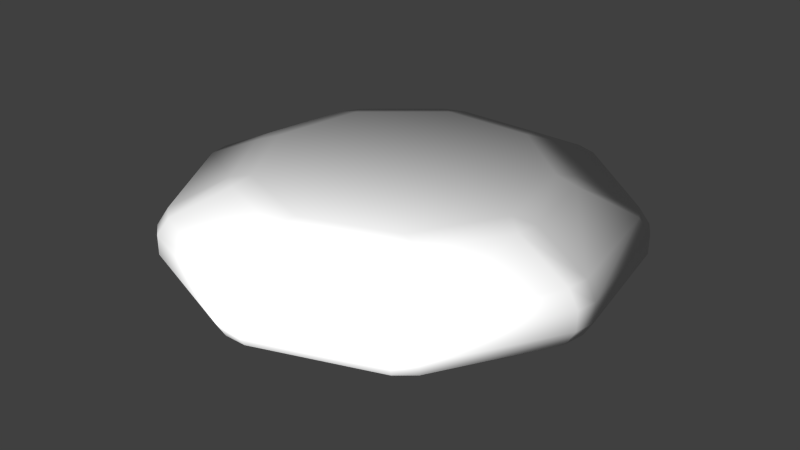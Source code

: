 # Source: Stone_Round_9.blend  (saved by Blender 2.72.0; exported with 4.5.12 LTS)
import bpy
from mathutils import Matrix  # noqa: F401  (used for matrix-valued properties, if any)

bpy.ops.wm.read_factory_settings(use_empty=True)
scene = bpy.context.scene
scene.name = 'Scene'

# ---- collections
col_collection_1 = bpy.data.collections.new('Collection 1'); scene.collection.children.link(col_collection_1)

# ---- world
world_world = bpy.data.worlds.new('World'); scene.world = world_world
world_world.color = (0.05088, 0.05088, 0.05088)
world_world.use_sun_shadow = False
world_world.sun_shadow_jitter_overblur = 0.0
world_world.cycles.sampling_method = 'MANUAL'
world_world.cycles.sample_map_resolution = 256

# ---- lights
light_point = bpy.data.lights.new('Point', 'POINT')
light_point.transmission_factor = 0.0
light_point.energy = 100.0
light_point.shadow_buffer_clip_start = 0.5
light_point.shadow_soft_size = 0.1
light_point.shadow_maximum_resolution = 0.006
light_point.use_absolute_resolution = True
light_point.cycles.use_multiple_importance_sampling = False

# ---- meshes
me_circle = bpy.data.meshes.new('Circle')
me_circle.from_pydata([(0.01945, -0.4158, -0.01509), (-0.01945, -0.4158, -0.01509), (-0.02038, -0.3965, -0.0464), (0.02038, -0.3965, -0.0464), (-0.2393, -0.3168, -0.0464), (-0.2523, -0.331, -0.01509), (-0.2821, -0.306, -0.01509), (-0.2705, -0.2907, -0.0464), (-0.387, -0.08892, -0.0464), (-0.4061, -0.09135, -0.01509), (-0.4128, -0.05304, -0.01509), (-0.394, -0.04879, -0.0464), (-0.3536, 0.1806, -0.0464), (-0.3698, 0.191, -0.01509), (-0.3503, 0.2247, -0.01509), (-0.3332, 0.2159, -0.0464), (-0.1548, 0.3656, -0.0464), (-0.1605, 0.384, -0.01509), (-0.1239, 0.3973, -0.01509), (-0.1165, 0.3796, -0.0464), (0.1165, 0.3796, -0.0464), (0.1239, 0.3973, -0.01509), (0.1605, 0.384, -0.01509), (0.1548, 0.3656, -0.0464), (0.3332, 0.2159, -0.0464), (0.3503, 0.2247, -0.01509), (0.3698, 0.191, -0.01509), (0.3536, 0.1806, -0.0464), (0.394, -0.04879, -0.0464), (0.4128, -0.05304, -0.01509), (0.4061, -0.09135, -0.01509), (0.387, -0.08892, -0.0464), (0.2705, -0.2907, -0.0464), (0.2821, -0.306, -0.01509), (0.2523, -0.331, -0.01509), (0.2393, -0.3168, -0.0464), (0.02038, -0.2913, -0.1055), (-0.02038, -0.2913, -0.1055), (-3.912e-08, -0.2578, -0.1161), (-0.1657, -0.1975, -0.1161), (-0.1716, -0.2363, -0.1055), (-0.2029, -0.2101, -0.1055), (-0.2539, -0.04476, -0.1161), (-0.2833, -0.07065, -0.1055), (-0.2904, -0.03052, -0.1055), (-0.2233, 0.1289, -0.1161), (-0.2625, 0.128, -0.1055), (-0.2421, 0.1633, -0.1055), (-0.08817, 0.2422, -0.1161), (-0.1188, 0.2668, -0.1055), (-0.08048, 0.2807, -0.1055), (0.08817, 0.2422, -0.1161), (0.08048, 0.2807, -0.1055), (0.1188, 0.2668, -0.1055), (0.2233, 0.1289, -0.1161), (0.2421, 0.1633, -0.1055), (0.2625, 0.128, -0.1055), (0.2539, -0.04476, -0.1161), (0.2904, -0.03052, -0.1055), (0.2833, -0.07065, -0.1055), (0.1657, -0.1975, -0.1161), (0.2029, -0.2101, -0.1055), (0.1716, -0.2363, -0.1055), (0.02047, -0.3956, 0.05077), (-0.02047, -0.3956, 0.05077), (-0.01945, -0.4158, 0.02102), (0.01945, -0.4158, 0.02102), (-0.2523, -0.331, 0.02102), (-0.2386, -0.3162, 0.05077), (-0.27, -0.2899, 0.05077), (-0.2821, -0.306, 0.02102), (-0.4061, -0.09135, 0.02102), (-0.386, -0.08885, 0.05077), (-0.3931, -0.04854, 0.05077), (-0.4128, -0.05304, 0.02102), (-0.3698, 0.191, 0.02102), (-0.3528, 0.1801, 0.05077), (-0.3324, 0.2155, 0.05077), (-0.3503, 0.2247, 0.02102), (-0.1605, 0.384, 0.02102), (-0.1545, 0.3647, 0.05077), (-0.1161, 0.3787, 0.05077), (-0.1239, 0.3973, 0.02102), (0.1239, 0.3973, 0.02102), (0.1161, 0.3787, 0.05077), (0.1545, 0.3647, 0.05077), (0.1605, 0.384, 0.02102), (0.3503, 0.2247, 0.02102), (0.3324, 0.2155, 0.05077), (0.3528, 0.1801, 0.05077), (0.3698, 0.191, 0.02102), (0.4128, -0.05304, 0.02102), (0.3931, -0.04854, 0.05077), (0.386, -0.08885, 0.05077), (0.4061, -0.09135, 0.02102), (0.2821, -0.306, 0.02102), (0.27, -0.2899, 0.05077), (0.2386, -0.3162, 0.05077), (0.2523, -0.331, 0.02102), (-3.912e-08, -0.2553, 0.1082), (-0.02047, -0.2897, 0.09912), (0.02047, -0.2897, 0.09912), (-0.2019, -0.2087, 0.09912), (-0.1705, -0.2351, 0.09912), (-0.1641, -0.1956, 0.1082), (-0.2888, -0.03014, 0.09912), (-0.2817, -0.07046, 0.09912), (-0.2514, -0.04433, 0.1082), (-0.2406, 0.1626, 0.09912), (-0.2611, 0.1271, 0.09912), (-0.2211, 0.1276, 0.1082), (-0.07984, 0.2792, 0.09912), (-0.1183, 0.2652, 0.09912), (-0.08731, 0.2399, 0.1082), (0.1183, 0.2652, 0.09912), (0.07984, 0.2792, 0.09912), (0.08731, 0.2399, 0.1082), (0.2611, 0.1271, 0.09912), (0.2406, 0.1626, 0.09912), (0.2211, 0.1276, 0.1082), (0.2817, -0.07046, 0.09912), (0.2888, -0.03014, 0.09912), (0.2514, -0.04433, 0.1082), (0.1705, -0.2351, 0.09912), (0.2019, -0.2087, 0.09912), (0.1641, -0.1956, 0.1082)], [], [(5, 1, 65, 67), (33, 30, 94, 95), (29, 26, 90, 91), (25, 22, 86, 87), (21, 18, 82, 83), (17, 14, 78, 79), (13, 10, 74, 75), (9, 6, 70, 71), (0, 34, 98, 66), (63, 97, 123, 101), (35, 3, 36, 62), (39, 42, 45, 48, 51, 54, 57, 60, 38), (31, 32, 61, 59), (27, 28, 58, 56), (23, 24, 55, 53), (19, 20, 52, 50), (15, 16, 49, 47), (11, 12, 46, 44), (7, 8, 43, 41), (68, 64, 100, 103), (104, 99, 125, 122, 119, 116, 113, 110, 107), (96, 93, 120, 124), (92, 89, 117, 121), (88, 85, 114, 118), (84, 81, 111, 115), (80, 77, 108, 112), (76, 73, 105, 109), (72, 69, 102, 106), (0, 1, 2, 3), (4, 5, 6, 7), (8, 9, 10, 11), (12, 13, 14, 15), (16, 17, 18, 19), (20, 21, 22, 23), (24, 25, 26, 27), (28, 29, 30, 31), (32, 33, 34, 35), (36, 37, 38), (39, 40, 41), (42, 43, 44), (45, 46, 47), (48, 49, 50), (51, 52, 53), (54, 55, 56), (57, 58, 59), (60, 61, 62), (63, 64, 65, 66), (67, 68, 69, 70), (71, 72, 73, 74), (75, 76, 77, 78), (79, 80, 81, 82), (83, 84, 85, 86), (87, 88, 89, 90), (91, 92, 93, 94), (95, 96, 97, 98), (99, 100, 101), (102, 103, 104), (105, 106, 107), (108, 109, 110), (111, 112, 113), (114, 115, 116), (117, 118, 119), (120, 121, 122), (123, 124, 125), (4, 2, 1, 5), (8, 7, 6, 9), (12, 11, 10, 13), (16, 15, 14, 17), (20, 19, 18, 21), (24, 23, 22, 25), (28, 27, 26, 29), (32, 31, 30, 33), (3, 35, 34, 0), (39, 38, 37, 40), (42, 39, 41, 43), (45, 42, 44, 46), (48, 45, 47, 49), (51, 48, 50, 52), (54, 51, 53, 55), (57, 54, 56, 58), (60, 57, 59, 61), (38, 60, 62, 36), (61, 32, 35, 62), (2, 37, 36, 3), (58, 28, 31, 59), (55, 24, 27, 56), (52, 20, 23, 53), (49, 16, 19, 50), (46, 12, 15, 47), (43, 8, 11, 44), (40, 4, 7, 41), (67, 65, 64, 68), (71, 70, 69, 72), (75, 74, 73, 76), (79, 78, 77, 80), (83, 82, 81, 84), (87, 86, 85, 88), (91, 90, 89, 92), (95, 94, 93, 96), (66, 98, 97, 63), (65, 1, 0, 66), (33, 95, 98, 34), (29, 91, 94, 30), (25, 87, 90, 26), (21, 83, 86, 22), (17, 79, 82, 18), (13, 75, 78, 14), (9, 71, 74, 10), (5, 67, 70, 6), (103, 100, 99, 104), (106, 102, 104, 107), (109, 105, 107, 110), (112, 108, 110, 113), (115, 111, 113, 116), (118, 114, 116, 119), (121, 117, 119, 122), (124, 120, 122, 125), (101, 123, 125, 99), (100, 64, 63, 101), (96, 124, 123, 97), (92, 121, 120, 93), (88, 118, 117, 89), (84, 115, 114, 85), (80, 112, 111, 81), (76, 109, 108, 77), (72, 106, 105, 73), (68, 103, 102, 69), (2, 4, 40, 37)])
me_circle.polygons.foreach_set('use_smooth', [True] * 128)
_uv = me_circle.uv_layers.new(name='UVMap')
_uv.uv.foreach_set('vector', [0.1071, 0.6635, 0.1071, 0.5422, 0.1291, 0.5422, 0.1291, 0.6635, 0.08189, 0.6869, 0.08189, 0.8452, 0.05987, 0.8452, 0.05987, 0.6869, 0.08189, 0.8686, 0.08189, 0.9899, 0.05987, 0.9899, 0.05987, 0.8686, 0.03463, 0.5422, 0.03463, 0.6635, 0.01262, 0.6635, 0.01262, 0.5422, 0.03463, 0.6869, 0.03463, 0.8452, 0.01262, 0.8452, 0.01262, 0.6869, 0.03463, 0.8686, 0.03463, 0.9899, 0.01262, 0.9899, 0.01262, 0.8686, 0.1071, 0.9899, 0.1071, 0.8686, 0.1291, 0.8686, 0.1291, 0.9899, 0.1071, 0.8452, 0.1071, 0.6869, 0.1291, 0.6869, 0.1291, 0.8452, 0.08189, 0.5422, 0.08189, 0.6635, 0.05987, 0.6635, 0.05987, 0.5422, 0.06502, 0.4185, 0.01662, 0.2791, 0.08119, 0.2791, 0.1145, 0.375, 0.8894, 0.05317, 0.9807, 0.1672, 0.9204, 0.1902, 0.8573, 0.1114, 0.9054, 0.3224, 0.8363, 0.4087, 0.7305, 0.4282, 0.6374, 0.3719, 0.6006, 0.266, 0.6374, 0.1602, 0.7305, 0.1039, 0.8363, 0.1234, 0.9054, 0.2097, 0.728, 0.0143, 0.8679, 0.04015, 0.8358, 0.09836, 0.7392, 0.0805, 0.5806, 0.09323, 0.7036, 0.01883, 0.7147, 0.08502, 0.6297, 0.1364, 0.516, 0.253, 0.5646, 0.1132, 0.6137, 0.1564, 0.5802, 0.253, 0.5646, 0.4189, 0.516, 0.2791, 0.5802, 0.2791, 0.6137, 0.3757, 0.7036, 0.5133, 0.5806, 0.4389, 0.6297, 0.3956, 0.7147, 0.4471, 0.8679, 0.4919, 0.728, 0.5178, 0.7392, 0.4516, 0.8358, 0.4337, 0.9807, 0.3649, 0.8894, 0.4789, 0.8573, 0.4207, 0.9204, 0.3419, 0.2036, 0.5127, 0.08106, 0.4385, 0.1305, 0.395, 0.2148, 0.446, 0.2307, 0.4267, 0.1386, 0.3709, 0.1022, 0.266, 0.1386, 0.1612, 0.2307, 0.1054, 0.3356, 0.1248, 0.404, 0.2103, 0.404, 0.3218, 0.3356, 0.4073, 0.01662, 0.253, 0.06502, 0.1136, 0.1145, 0.1571, 0.08119, 0.253, 0.08106, 0.09358, 0.2036, 0.01942, 0.2148, 0.08606, 0.1305, 0.1371, 0.2282, 0.01488, 0.3675, 0.04063, 0.3353, 0.09924, 0.2394, 0.08152, 0.3892, 0.05371, 0.4801, 0.1673, 0.4194, 0.1905, 0.3569, 0.1123, 0.4886, 0.1919, 0.4886, 0.3402, 0.428, 0.3171, 0.428, 0.215, 0.4801, 0.3648, 0.3892, 0.4784, 0.3569, 0.4198, 0.4194, 0.3416, 0.3675, 0.4915, 0.2282, 0.5172, 0.2394, 0.4506, 0.3353, 0.4329, 0.08189, 0.5422, 0.08189, 0.5243, 0.101, 0.5271, 0.101, 0.5459, 0.9892, 0.3405, 1.006, 0.3452, 0.9996, 0.3686, 0.9829, 0.3649, 0.8894, 0.4789, 0.899, 0.4936, 0.8801, 0.5075, 0.8696, 0.4934, 0.728, 0.5178, 0.7264, 0.5355, 0.7034, 0.5334, 0.704, 0.5156, 0.5806, 0.4389, 0.5685, 0.4513, 0.5521, 0.4342, 0.5635, 0.4209, 0.516, 0.2791, 0.4991, 0.2805, 0.4971, 0.2564, 0.514, 0.2538, 0.5646, 0.1132, 0.5508, 0.1028, 0.564, 0.08303, 0.5785, 0.09243, 0.7036, 0.01883, 0.6993, 0.00157, 0.7216, -0.004681, 0.7269, 0.01228, 0.8679, 0.04015, 0.8752, 0.02406, 0.8961, 0.03428, 0.8898, 0.05086, 0.9204, 0.1902, 0.9289, 0.2146, 0.9054, 0.2097, 0.9054, 0.3224, 0.9289, 0.3175, 0.9204, 0.3419, 0.8363, 0.4087, 0.8573, 0.4207, 0.8358, 0.4337, 0.7305, 0.4282, 0.7392, 0.4516, 0.7147, 0.4471, 0.6374, 0.3719, 0.6297, 0.3956, 0.6137, 0.3757, 0.6006, 0.266, 0.5802, 0.2791, 0.5802, 0.253, 0.6374, 0.1602, 0.6137, 0.1564, 0.6297, 0.1364, 0.7305, 0.1039, 0.7147, 0.08502, 0.7392, 0.0805, 0.8363, 0.1234, 0.8358, 0.09836, 0.8573, 0.1114, 0.06502, 0.4185, 0.07953, 0.4391, 0.06512, 0.4486, 0.05133, 0.429, 0.1291, 0.6635, 0.1473, 0.6597, 0.1473, 0.6785, 0.1291, 0.6814, 0.1291, 0.8452, 0.1473, 0.8402, 0.1473, 0.8648, 0.1291, 0.8686, 0.1291, 0.9899, 0.1473, 0.986, 0.1473, 1.005, 0.1291, 1.008, 0.01262, 0.8686, -0.005514, 0.8724, -0.005514, 0.8536, 0.01262, 0.8507, 0.01262, 0.6869, -0.005514, 0.6919, -0.005514, 0.6673, 0.01262, 0.6635, 0.01262, 0.5422, -0.005514, 0.5461, -0.005514, 0.5272, 0.01262, 0.5243, 0.05987, 0.8686, 0.04174, 0.8724, 0.04174, 0.8536, 0.05987, 0.8507, 0.05987, 0.6869, 0.04174, 0.6919, 0.04174, 0.6673, 0.05987, 0.6635, 0.1386, 0.3709, 0.1305, 0.395, 0.1145, 0.375, 0.2394, 0.4506, 0.2148, 0.446, 0.2307, 0.4267, 0.3569, 0.4198, 0.3353, 0.4329, 0.3356, 0.4073, 0.428, 0.3171, 0.4194, 0.3416, 0.404, 0.3218, 0.4194, 0.1905, 0.428, 0.215, 0.404, 0.2103, 0.3353, 0.09924, 0.3569, 0.1123, 0.3356, 0.1248, 0.2148, 0.08606, 0.2394, 0.08152, 0.2307, 0.1054, 0.1145, 0.1571, 0.1305, 0.1371, 0.1386, 0.1612, 0.08119, 0.2791, 0.08119, 0.253, 0.1022, 0.266, 0.9892, 0.3405, 0.9892, 0.1916, 1.006, 0.1869, 1.006, 0.3452, 0.8894, 0.4789, 0.9807, 0.3649, 0.9961, 0.3723, 0.899, 0.4936, 0.728, 0.5178, 0.8679, 0.4919, 0.8752, 0.508, 0.7264, 0.5355, 0.5806, 0.4389, 0.7036, 0.5133, 0.6993, 0.5305, 0.5685, 0.4513, 0.516, 0.2791, 0.5646, 0.4189, 0.5508, 0.4293, 0.4991, 0.2805, 0.5646, 0.1132, 0.516, 0.253, 0.4991, 0.2516, 0.5508, 0.1028, 0.7036, 0.01883, 0.5806, 0.09323, 0.5685, 0.08074, 0.6993, 0.00157, 0.8679, 0.04015, 0.728, 0.0143, 0.7264, -0.003437, 0.8752, 0.02406, 0.9807, 0.1672, 0.8894, 0.05317, 0.899, 0.03848, 0.9961, 0.1598, 0.9054, 0.3224, 0.9054, 0.2097, 0.9289, 0.2146, 0.9289, 0.3175, 0.8363, 0.4087, 0.9054, 0.3224, 0.9204, 0.3419, 0.8573, 0.4207, 0.7305, 0.4282, 0.8363, 0.4087, 0.8358, 0.4337, 0.7392, 0.4516, 0.6374, 0.3719, 0.7305, 0.4282, 0.7147, 0.4471, 0.6297, 0.3956, 0.6006, 0.266, 0.6374, 0.3719, 0.6137, 0.3757, 0.5802, 0.2791, 0.6374, 0.1602, 0.6006, 0.266, 0.5802, 0.253, 0.6137, 0.1564, 0.7305, 0.1039, 0.6374, 0.1602, 0.6297, 0.1364, 0.7147, 0.08502, 0.8363, 0.1234, 0.7305, 0.1039, 0.7392, 0.0805, 0.8358, 0.09836, 0.9054, 0.2097, 0.8363, 0.1234, 0.8573, 0.1114, 0.9204, 0.1902, 0.8358, 0.09836, 0.8679, 0.04015, 0.8894, 0.05317, 0.8573, 0.1114, 0.9892, 0.1916, 0.9289, 0.2146, 0.9204, 0.1902, 0.9807, 0.1672, 0.7147, 0.08502, 0.7036, 0.01883, 0.728, 0.0143, 0.7392, 0.0805, 0.6137, 0.1564, 0.5646, 0.1132, 0.5806, 0.09323, 0.6297, 0.1364, 0.5802, 0.2791, 0.516, 0.2791, 0.516, 0.253, 0.5802, 0.253, 0.6297, 0.3956, 0.5806, 0.4389, 0.5646, 0.4189, 0.6137, 0.3757, 0.7392, 0.4516, 0.728, 0.5178, 0.7036, 0.5133, 0.7147, 0.4471, 0.8573, 0.4207, 0.8894, 0.4789, 0.8679, 0.4919, 0.8358, 0.4337, 0.9289, 0.3175, 0.9892, 0.3405, 0.9807, 0.3649, 0.9204, 0.3419, 0.1291, 0.6635, 0.1291, 0.5422, 0.1473, 0.5461, 0.1473, 0.6597, 0.1291, 0.8452, 0.1291, 0.6869, 0.1473, 0.6919, 0.1473, 0.8402, 0.1291, 0.9899, 0.1291, 0.8686, 0.1473, 0.8724, 0.1473, 0.986, 0.01262, 0.8686, 0.01262, 0.9899, -0.005514, 0.986, -0.005514, 0.8724, 0.01262, 0.6869, 0.01262, 0.8452, -0.005514, 0.8402, -0.005514, 0.6919, 0.01262, 0.5422, 0.01262, 0.6635, -0.005514, 0.6597, -0.005514, 0.5461, 0.05987, 0.8686, 0.05987, 0.9899, 0.04174, 0.986, 0.04174, 0.8724, 0.05987, 0.6869, 0.05987, 0.8452, 0.04174, 0.8402, 0.04174, 0.6919, 0.05987, 0.5422, 0.05987, 0.6635, 0.04174, 0.6597, 0.04174, 0.5461, 0.1291, 0.5422, 0.1071, 0.5422, 0.1071, 0.5243, 0.1291, 0.5243, 0.08189, 0.6869, 0.05987, 0.6869, 0.05987, 0.6635, 0.08189, 0.6635, 0.08189, 0.8686, 0.05987, 0.8686, 0.05987, 0.8452, 0.08189, 0.8452, 0.03463, 0.5422, 0.01262, 0.5422, 0.01262, 0.5243, 0.03463, 0.5243, 0.03463, 0.6869, 0.01262, 0.6869, 0.01262, 0.6635, 0.03463, 0.6635, 0.03463, 0.8686, 0.01262, 0.8686, 0.01262, 0.8452, 0.03463, 0.8452, 0.1071, 0.9899, 0.1291, 0.9899, 0.1291, 1.008, 0.1071, 1.008, 0.1071, 0.8452, 0.1291, 0.8452, 0.1291, 0.8686, 0.1071, 0.8686, 0.1071, 0.6635, 0.1291, 0.6635, 0.1291, 0.6869, 0.1071, 0.6869, 0.2148, 0.446, 0.1305, 0.395, 0.1386, 0.3709, 0.2307, 0.4267, 0.3353, 0.4329, 0.2394, 0.4506, 0.2307, 0.4267, 0.3356, 0.4073, 0.4194, 0.3416, 0.3569, 0.4198, 0.3356, 0.4073, 0.404, 0.3218, 0.428, 0.215, 0.428, 0.3171, 0.404, 0.3218, 0.404, 0.2103, 0.3569, 0.1123, 0.4194, 0.1905, 0.404, 0.2103, 0.3356, 0.1248, 0.2394, 0.08152, 0.3353, 0.09924, 0.3356, 0.1248, 0.2307, 0.1054, 0.1305, 0.1371, 0.2148, 0.08606, 0.2307, 0.1054, 0.1386, 0.1612, 0.08119, 0.253, 0.1145, 0.1571, 0.1386, 0.1612, 0.1022, 0.266, 0.1145, 0.375, 0.08119, 0.2791, 0.1022, 0.266, 0.1386, 0.3709, 0.1305, 0.395, 0.08106, 0.4385, 0.06502, 0.4185, 0.1145, 0.375, 0.01662, 0.253, 0.08119, 0.253, 0.08119, 0.2791, 0.01662, 0.2791, 0.08106, 0.09358, 0.1305, 0.1371, 0.1145, 0.1571, 0.06502, 0.1136, 0.2282, 0.01488, 0.2394, 0.08152, 0.2148, 0.08606, 0.2036, 0.01942, 0.3892, 0.05371, 0.3569, 0.1123, 0.3353, 0.09924, 0.3675, 0.04063, 0.4886, 0.1919, 0.428, 0.215, 0.4194, 0.1905, 0.4801, 0.1673, 0.4801, 0.3648, 0.4194, 0.3416, 0.428, 0.3171, 0.4886, 0.3402, 0.3675, 0.4915, 0.3353, 0.4329, 0.3569, 0.4198, 0.3892, 0.4784, 0.2036, 0.5127, 0.2148, 0.446, 0.2394, 0.4506, 0.2282, 0.5172, 0.9892, 0.1916, 0.9892, 0.3405, 0.9289, 0.3175, 0.9289, 0.2146])
me_circle.materials.append(None)
me_circle.use_remesh_preserve_volume = False
me_circle.use_remesh_preserve_attributes = False
me_circle.use_mirror_vertex_groups = False
me_circle.update()

# ---- objects
ob_point = bpy.data.objects.new('Point', light_point)
ob_stone__9_sided = bpy.data.objects.new('Stone, 9 Sided', me_circle)

# ---- transforms, parenting, visibility, modifiers, constraints
ob_point.location = (0.4221, -0.7226, 0.5686)
ob_point.lineart.crease_threshold = 0.0
ob_stone__9_sided.location = (0.003613, 0.423, 0.118)
ob_stone__9_sided.lineart.crease_threshold = 0.0

# ---- collection membership
col_collection_1.objects.link(ob_point)
col_collection_1.objects.link(ob_stone__9_sided)

# ---- scene / render settings (as saved in the file)
scene.frame_start = 1; scene.frame_end = 250; scene.frame_set(1)
scene.render.engine = 'BLENDER_EEVEE_NEXT'
scene.render.resolution_percentage = 50
scene.render.dither_intensity = 0.0
scene.cycles.use_denoising = False
scene.cycles.samples = 10
scene.cycles.sampling_pattern = 'TABULATED_SOBOL'
scene.cycles.light_sampling_threshold = 0.0
scene.cycles.use_adaptive_sampling = False
scene.cycles.use_light_tree = False
scene.cycles.blur_glossy = 0.0
scene.cycles.pixel_filter_type = 'GAUSSIAN'
scene.cycles.sample_clamp_indirect = 0.0
scene.view_settings.view_transform = 'Standard'
bpy.context.view_layer.update()

# ---- added for rendering (the .blend has no active camera): camera
cam_auto = bpy.data.cameras.new('AutoCamera')
cam_auto.lens = 50.0
cam_auto.sensor_width = 36.0
cam_auto.clip_end = 1000.0
ob_auto_camera = bpy.data.objects.new('AutoCamera', cam_auto)
scene.collection.objects.link(ob_auto_camera)
ob_auto_camera.location = (1.09567, -0.896646, 0.987712)
ob_auto_camera.rotation_euler = (1.09748, -7.21219e-08, 0.694738)
scene.camera = ob_auto_camera
bpy.context.view_layer.update()
